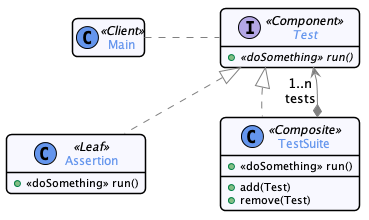

The diagram above was rendered by PlantUML. Its source (embedded in the PNG):
@startuml


skinparam nodesep 75
skinparam ranksep 75
hide empty members

skinparam noteFontSize 10
skinparam noteFontName Courier

skinparam monochrome  false
skinparam shadowing   false
skinparam roundcorner 10
skinparam linetype polyline

skinparam class {
    BackgroundColor GhostWhite
    ArrowColor      Gray
    BorderColor     Black
    fontColor       CornFlowerBlue
}

skinparam state {
    BackgroundColor GhostWhite
    ArrowColor      Gray
    BorderColor     Black
    fontColor       CornFlowerBlue
}

skinparam object {
    BackgroundColor GhostWhite
    ArrowColor      Gray
    BorderColor     Black
}

skinparam package<<Layout>> {
  borderColor         Transparent
  backgroundColor     Transparent
  fontColor           Transparent
  stereotypeFontColor Transparent
}

skinparam sequence {
	ArrowColor                  Gray
  LifeLineBorderColor         CornFlowerBlue
  LifeLineBackgroundColor     GhostWhite
	ParticipantBorderColor      CornFlowerBlue
	ParticipantBackgroundColor  GhostWhite
  ActorBorderColor            CornFlowerBlue
	ActorBackgroundColor        GhostWhite
  BoxBorderColor         CornFlowerBlue
  BoxBackgroundColor         GhostWhite
}

skinparam stereotypeCBackgroundColor CornflowerBlue

hide footbox
hide empty members

skinparam note {
 BackgroundColor GhostWhite
 BorderColor         CornFlowerBlue
}
skinparam ranksep 50

class Main <<Client>>

interface Test <<Component>> {
  + {abstract} <<doSomething>> run()
}

Main . Test

class Assertion <<Leaf>> {
  + <<doSomething>> run()
}
Test <|.. Assertion

class TestSuite <<Composite>> {
  + <<doSomething>> run()
  __
  + add(Test)
  + remove(Test)
}
Test <|.. TestSuite
TestSuite *--> "1..n\ntests" Test

@enduml